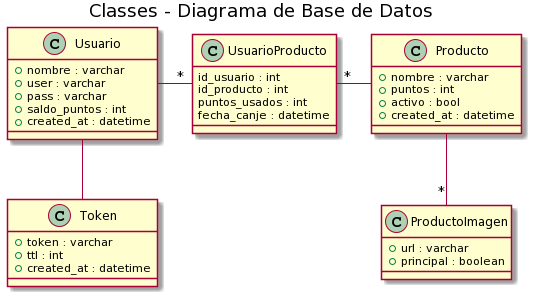

The diagram above was rendered by PlantUML. Its source (embedded in the PNG):
@startuml
title Classes - Diagrama de Base de Datos


class Usuario {
  + nombre : varchar
  + user : varchar
  + pass : varchar
  + saldo_puntos : int
  + created_at : datetime
}

class Producto {
  + nombre : varchar
  + puntos : int
  + activo : bool
  + created_at : datetime
}

class ProductoImagen {
  + url : varchar
  + principal : boolean
}

class UsuarioProducto {
  id_usuario : int
  id_producto : int
  puntos_usados : int
  fecha_canje : datetime
}

class Token {
  + token : varchar
  + ttl : int
  + created_at : datetime
}

Usuario -right- "*" UsuarioProducto
UsuarioProducto "*" -right- Producto
Usuario -down- Token
Producto -down- "*" ProductoImagen
@enduml